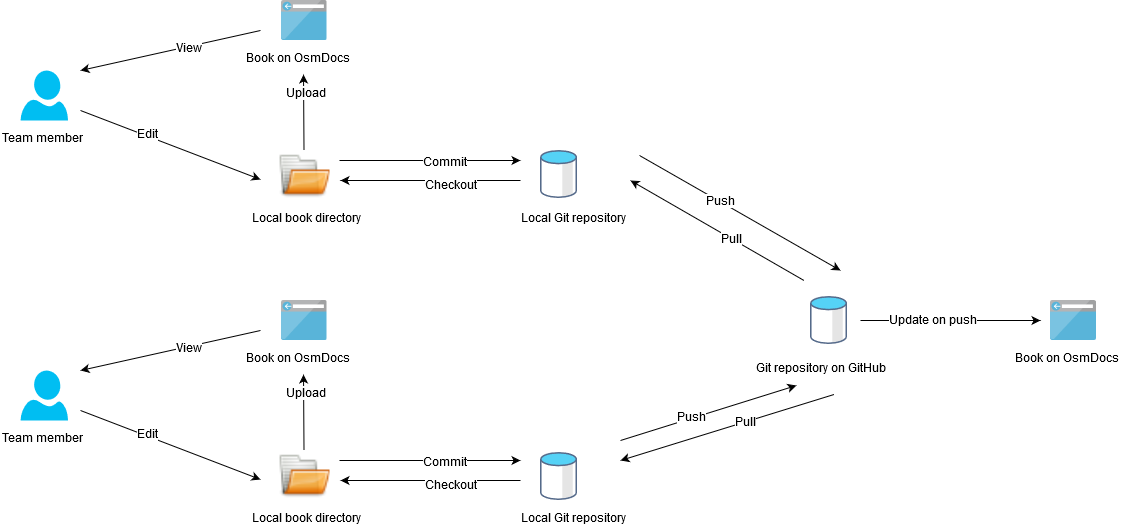

The diagram above was exported from draw.io. Its source (the exported page's mxGraphModel, read from the mxfile embedded in the PNG):
<mxGraphModel dx="1192" dy="809" grid="1" gridSize="10" guides="1" tooltips="1" connect="1" arrows="1" fold="1" page="1" pageScale="1" pageWidth="1169" pageHeight="827" math="0" shadow="0">
  <root>
    <mxCell id="0" />
    <mxCell id="1" parent="0" />
    <mxCell id="05WxbL9uHtxvWj3v_xyh-1" value="" style="shape=image;verticalLabelPosition=bottom;labelBackgroundColor=#ffffff;verticalAlign=top;aspect=fixed;imageAspect=0;image=data:image/svg+xml,(base64 omitted: 4488 chars);" vertex="1" parent="1">
      <mxGeometry x="560" y="250" width="37" height="48" as="geometry" />
    </mxCell>
    <mxCell id="05WxbL9uHtxvWj3v_xyh-2" value="" style="verticalLabelPosition=bottom;html=1;verticalAlign=top;align=center;strokeColor=none;fillColor=#00BEF2;shape=mxgraph.azure.user;" vertex="1" parent="1">
      <mxGeometry x="40" y="170" width="47.5" height="50" as="geometry" />
    </mxCell>
    <mxCell id="05WxbL9uHtxvWj3v_xyh-4" value="&lt;div&gt;Team member&lt;/div&gt;" style="text;html=1;resizable=0;points=[];autosize=1;align=left;verticalAlign=top;spacingTop=-4;" vertex="1" parent="1">
      <mxGeometry x="20" y="230" width="100" height="20" as="geometry" />
    </mxCell>
    <mxCell id="05WxbL9uHtxvWj3v_xyh-5" value="&lt;div&gt;Local Git repository&lt;/div&gt;" style="text;html=1;resizable=0;points=[];autosize=1;align=left;verticalAlign=top;spacingTop=-4;" vertex="1" parent="1">
      <mxGeometry x="539" y="310" width="120" height="20" as="geometry" />
    </mxCell>
    <mxCell id="05WxbL9uHtxvWj3v_xyh-6" value="" style="shape=image;html=1;verticalAlign=top;verticalLabelPosition=bottom;labelBackgroundColor=#ffffff;imageAspect=0;aspect=fixed;image=https://cdn2.iconfinder.com/data/icons/discovery/32x32/status/gtk-directory.png;fillColor=#00BEF2;" vertex="1" parent="1">
      <mxGeometry x="297.5" y="250" width="52" height="52" as="geometry" />
    </mxCell>
    <mxCell id="05WxbL9uHtxvWj3v_xyh-7" value="&lt;div&gt;Local book directory&lt;/div&gt;" style="text;html=1;resizable=0;points=[];autosize=1;align=left;verticalAlign=top;spacingTop=-4;" vertex="1" parent="1">
      <mxGeometry x="270" y="310" width="120" height="20" as="geometry" />
    </mxCell>
    <mxCell id="05WxbL9uHtxvWj3v_xyh-8" value="" style="shape=image;verticalLabelPosition=bottom;labelBackgroundColor=#ffffff;verticalAlign=top;aspect=fixed;imageAspect=0;image=data:image/svg+xml,(base64 omitted: 4288 chars);fillColor=#00BEF2;html=1;" vertex="1" parent="1">
      <mxGeometry x="300.5" y="100" width="46" height="40" as="geometry" />
    </mxCell>
    <mxCell id="05WxbL9uHtxvWj3v_xyh-9" value="Book on OsmDocs" style="text;html=1;resizable=0;points=[];autosize=1;align=left;verticalAlign=top;spacingTop=-4;" vertex="1" parent="1">
      <mxGeometry x="263.5" y="150" width="120" height="20" as="geometry" />
    </mxCell>
    <mxCell id="05WxbL9uHtxvWj3v_xyh-10" value="" style="endArrow=classic;html=1;" edge="1" parent="1">
      <mxGeometry width="50" height="50" relative="1" as="geometry">
        <mxPoint x="100" y="210" as="sourcePoint" />
        <mxPoint x="280" y="279" as="targetPoint" />
      </mxGeometry>
    </mxCell>
    <mxCell id="05WxbL9uHtxvWj3v_xyh-11" value="&lt;div&gt;Edit &lt;/div&gt;" style="text;html=1;resizable=0;points=[];align=center;verticalAlign=middle;labelBackgroundColor=#ffffff;" vertex="1" connectable="0" parent="05WxbL9uHtxvWj3v_xyh-10">
      <mxGeometry x="-0.2667" y="1" relative="1" as="geometry">
        <mxPoint as="offset" />
      </mxGeometry>
    </mxCell>
    <mxCell id="05WxbL9uHtxvWj3v_xyh-12" value="" style="endArrow=classic;html=1;entryX=0.496;entryY=1.2;entryDx=0;entryDy=0;entryPerimeter=0;" edge="1" parent="1" target="05WxbL9uHtxvWj3v_xyh-9">
      <mxGeometry width="50" height="50" relative="1" as="geometry">
        <mxPoint x="323.5" y="250" as="sourcePoint" />
        <mxPoint x="373.5" y="200" as="targetPoint" />
      </mxGeometry>
    </mxCell>
    <mxCell id="05WxbL9uHtxvWj3v_xyh-13" value="Upload" style="text;html=1;resizable=0;points=[];align=center;verticalAlign=middle;labelBackgroundColor=#ffffff;" vertex="1" connectable="0" parent="05WxbL9uHtxvWj3v_xyh-12">
      <mxGeometry x="0.4734" y="-2" relative="1" as="geometry">
        <mxPoint as="offset" />
      </mxGeometry>
    </mxCell>
    <mxCell id="05WxbL9uHtxvWj3v_xyh-14" value="" style="endArrow=classic;html=1;" edge="1" parent="1">
      <mxGeometry width="50" height="50" relative="1" as="geometry">
        <mxPoint x="280" y="130" as="sourcePoint" />
        <mxPoint x="100" y="170" as="targetPoint" />
      </mxGeometry>
    </mxCell>
    <mxCell id="05WxbL9uHtxvWj3v_xyh-15" value="View" style="text;html=1;resizable=0;points=[];align=center;verticalAlign=middle;labelBackgroundColor=#ffffff;" vertex="1" connectable="0" parent="05WxbL9uHtxvWj3v_xyh-14">
      <mxGeometry x="-0.1923" y="3" relative="1" as="geometry">
        <mxPoint as="offset" />
      </mxGeometry>
    </mxCell>
    <mxCell id="05WxbL9uHtxvWj3v_xyh-16" value="" style="endArrow=classic;html=1;" edge="1" parent="1">
      <mxGeometry width="50" height="50" relative="1" as="geometry">
        <mxPoint x="359" y="260" as="sourcePoint" />
        <mxPoint x="540" y="260" as="targetPoint" />
      </mxGeometry>
    </mxCell>
    <mxCell id="05WxbL9uHtxvWj3v_xyh-17" value="Commit" style="text;html=1;resizable=0;points=[];align=center;verticalAlign=middle;labelBackgroundColor=#ffffff;" vertex="1" connectable="0" parent="05WxbL9uHtxvWj3v_xyh-16">
      <mxGeometry x="0.1556" y="-2" relative="1" as="geometry">
        <mxPoint as="offset" />
      </mxGeometry>
    </mxCell>
    <mxCell id="05WxbL9uHtxvWj3v_xyh-18" value="" style="endArrow=classic;html=1;" edge="1" parent="1">
      <mxGeometry width="50" height="50" relative="1" as="geometry">
        <mxPoint x="540" y="280" as="sourcePoint" />
        <mxPoint x="360" y="280" as="targetPoint" />
      </mxGeometry>
    </mxCell>
    <mxCell id="05WxbL9uHtxvWj3v_xyh-19" value="Checkout" style="text;html=1;resizable=0;points=[];align=center;verticalAlign=middle;labelBackgroundColor=#ffffff;" vertex="1" connectable="0" parent="05WxbL9uHtxvWj3v_xyh-18">
      <mxGeometry x="-0.2222" y="5" relative="1" as="geometry">
        <mxPoint as="offset" />
      </mxGeometry>
    </mxCell>
    <mxCell id="05WxbL9uHtxvWj3v_xyh-20" value="" style="shape=image;verticalLabelPosition=bottom;labelBackgroundColor=#ffffff;verticalAlign=top;aspect=fixed;imageAspect=0;image=data:image/svg+xml,(base64 omitted: 4488 chars);" vertex="1" parent="1">
      <mxGeometry x="560" y="552" width="37" height="48" as="geometry" />
    </mxCell>
    <mxCell id="05WxbL9uHtxvWj3v_xyh-21" value="" style="verticalLabelPosition=bottom;html=1;verticalAlign=top;align=center;strokeColor=none;fillColor=#00BEF2;shape=mxgraph.azure.user;" vertex="1" parent="1">
      <mxGeometry x="40" y="470" width="47.5" height="50" as="geometry" />
    </mxCell>
    <mxCell id="05WxbL9uHtxvWj3v_xyh-22" value="&lt;div&gt;Team member&lt;/div&gt;" style="text;html=1;resizable=0;points=[];autosize=1;align=left;verticalAlign=top;spacingTop=-4;" vertex="1" parent="1">
      <mxGeometry x="20" y="530" width="100" height="20" as="geometry" />
    </mxCell>
    <mxCell id="05WxbL9uHtxvWj3v_xyh-23" value="&lt;div&gt;Local Git repository&lt;/div&gt;" style="text;html=1;resizable=0;points=[];autosize=1;align=left;verticalAlign=top;spacingTop=-4;" vertex="1" parent="1">
      <mxGeometry x="539" y="610" width="120" height="20" as="geometry" />
    </mxCell>
    <mxCell id="05WxbL9uHtxvWj3v_xyh-24" value="" style="shape=image;html=1;verticalAlign=top;verticalLabelPosition=bottom;labelBackgroundColor=#ffffff;imageAspect=0;aspect=fixed;image=https://cdn2.iconfinder.com/data/icons/discovery/32x32/status/gtk-directory.png;fillColor=#00BEF2;" vertex="1" parent="1">
      <mxGeometry x="297.5" y="550" width="52" height="52" as="geometry" />
    </mxCell>
    <mxCell id="05WxbL9uHtxvWj3v_xyh-25" value="&lt;div&gt;Local book directory&lt;/div&gt;" style="text;html=1;resizable=0;points=[];autosize=1;align=left;verticalAlign=top;spacingTop=-4;" vertex="1" parent="1">
      <mxGeometry x="270" y="610" width="120" height="20" as="geometry" />
    </mxCell>
    <mxCell id="05WxbL9uHtxvWj3v_xyh-26" value="" style="shape=image;verticalLabelPosition=bottom;labelBackgroundColor=#ffffff;verticalAlign=top;aspect=fixed;imageAspect=0;image=data:image/svg+xml,(base64 omitted: 4288 chars);fillColor=#00BEF2;html=1;" vertex="1" parent="1">
      <mxGeometry x="300.5" y="400" width="46" height="40" as="geometry" />
    </mxCell>
    <mxCell id="05WxbL9uHtxvWj3v_xyh-27" value="Book on OsmDocs" style="text;html=1;resizable=0;points=[];autosize=1;align=left;verticalAlign=top;spacingTop=-4;" vertex="1" parent="1">
      <mxGeometry x="263.5" y="450" width="120" height="20" as="geometry" />
    </mxCell>
    <mxCell id="05WxbL9uHtxvWj3v_xyh-28" value="" style="endArrow=classic;html=1;" edge="1" parent="1">
      <mxGeometry width="50" height="50" relative="1" as="geometry">
        <mxPoint x="100" y="510" as="sourcePoint" />
        <mxPoint x="280" y="579" as="targetPoint" />
      </mxGeometry>
    </mxCell>
    <mxCell id="05WxbL9uHtxvWj3v_xyh-29" value="&lt;div&gt;Edit &lt;/div&gt;" style="text;html=1;resizable=0;points=[];align=center;verticalAlign=middle;labelBackgroundColor=#ffffff;" vertex="1" connectable="0" parent="05WxbL9uHtxvWj3v_xyh-28">
      <mxGeometry x="-0.2667" y="1" relative="1" as="geometry">
        <mxPoint as="offset" />
      </mxGeometry>
    </mxCell>
    <mxCell id="05WxbL9uHtxvWj3v_xyh-30" value="" style="endArrow=classic;html=1;entryX=0.496;entryY=1.2;entryDx=0;entryDy=0;entryPerimeter=0;" edge="1" parent="1" target="05WxbL9uHtxvWj3v_xyh-27">
      <mxGeometry width="50" height="50" relative="1" as="geometry">
        <mxPoint x="323.5" y="550" as="sourcePoint" />
        <mxPoint x="373.5" y="500" as="targetPoint" />
      </mxGeometry>
    </mxCell>
    <mxCell id="05WxbL9uHtxvWj3v_xyh-31" value="Upload" style="text;html=1;resizable=0;points=[];align=center;verticalAlign=middle;labelBackgroundColor=#ffffff;" vertex="1" connectable="0" parent="05WxbL9uHtxvWj3v_xyh-30">
      <mxGeometry x="0.4734" y="-2" relative="1" as="geometry">
        <mxPoint as="offset" />
      </mxGeometry>
    </mxCell>
    <mxCell id="05WxbL9uHtxvWj3v_xyh-32" value="" style="endArrow=classic;html=1;" edge="1" parent="1">
      <mxGeometry width="50" height="50" relative="1" as="geometry">
        <mxPoint x="280" y="430" as="sourcePoint" />
        <mxPoint x="100" y="470" as="targetPoint" />
      </mxGeometry>
    </mxCell>
    <mxCell id="05WxbL9uHtxvWj3v_xyh-33" value="View" style="text;html=1;resizable=0;points=[];align=center;verticalAlign=middle;labelBackgroundColor=#ffffff;" vertex="1" connectable="0" parent="05WxbL9uHtxvWj3v_xyh-32">
      <mxGeometry x="-0.1923" y="3" relative="1" as="geometry">
        <mxPoint as="offset" />
      </mxGeometry>
    </mxCell>
    <mxCell id="05WxbL9uHtxvWj3v_xyh-34" value="" style="endArrow=classic;html=1;" edge="1" parent="1">
      <mxGeometry width="50" height="50" relative="1" as="geometry">
        <mxPoint x="359" y="560" as="sourcePoint" />
        <mxPoint x="540" y="560" as="targetPoint" />
      </mxGeometry>
    </mxCell>
    <mxCell id="05WxbL9uHtxvWj3v_xyh-35" value="Commit" style="text;html=1;resizable=0;points=[];align=center;verticalAlign=middle;labelBackgroundColor=#ffffff;" vertex="1" connectable="0" parent="05WxbL9uHtxvWj3v_xyh-34">
      <mxGeometry x="0.1556" y="-2" relative="1" as="geometry">
        <mxPoint as="offset" />
      </mxGeometry>
    </mxCell>
    <mxCell id="05WxbL9uHtxvWj3v_xyh-36" value="" style="endArrow=classic;html=1;" edge="1" parent="1">
      <mxGeometry width="50" height="50" relative="1" as="geometry">
        <mxPoint x="540" y="580" as="sourcePoint" />
        <mxPoint x="360" y="580" as="targetPoint" />
      </mxGeometry>
    </mxCell>
    <mxCell id="05WxbL9uHtxvWj3v_xyh-37" value="Checkout" style="text;html=1;resizable=0;points=[];align=center;verticalAlign=middle;labelBackgroundColor=#ffffff;" vertex="1" connectable="0" parent="05WxbL9uHtxvWj3v_xyh-36">
      <mxGeometry x="-0.2222" y="5" relative="1" as="geometry">
        <mxPoint as="offset" />
      </mxGeometry>
    </mxCell>
    <mxCell id="05WxbL9uHtxvWj3v_xyh-40" value="" style="shape=image;verticalLabelPosition=bottom;labelBackgroundColor=#ffffff;verticalAlign=top;aspect=fixed;imageAspect=0;image=data:image/svg+xml,(base64 omitted: 4488 chars);" vertex="1" parent="1">
      <mxGeometry x="830" y="396" width="37" height="48" as="geometry" />
    </mxCell>
    <mxCell id="05WxbL9uHtxvWj3v_xyh-41" value="Git repository on GitHub" style="text;html=1;resizable=0;points=[];autosize=1;align=left;verticalAlign=top;spacingTop=-4;" vertex="1" parent="1">
      <mxGeometry x="773.5" y="460" width="150" height="20" as="geometry" />
    </mxCell>
    <mxCell id="05WxbL9uHtxvWj3v_xyh-42" value="" style="endArrow=classic;html=1;" edge="1" parent="1">
      <mxGeometry width="50" height="50" relative="1" as="geometry">
        <mxPoint x="659" y="255" as="sourcePoint" />
        <mxPoint x="860" y="370" as="targetPoint" />
      </mxGeometry>
    </mxCell>
    <mxCell id="05WxbL9uHtxvWj3v_xyh-43" value="Push" style="text;html=1;resizable=0;points=[];align=center;verticalAlign=middle;labelBackgroundColor=#ffffff;" vertex="1" connectable="0" parent="05WxbL9uHtxvWj3v_xyh-42">
      <mxGeometry x="-0.1955" relative="1" as="geometry">
        <mxPoint as="offset" />
      </mxGeometry>
    </mxCell>
    <mxCell id="05WxbL9uHtxvWj3v_xyh-44" value="" style="endArrow=classic;html=1;" edge="1" parent="1">
      <mxGeometry width="50" height="50" relative="1" as="geometry">
        <mxPoint x="823.5" y="380" as="sourcePoint" />
        <mxPoint x="650" y="280" as="targetPoint" />
      </mxGeometry>
    </mxCell>
    <mxCell id="05WxbL9uHtxvWj3v_xyh-45" value="Pull" style="text;html=1;resizable=0;points=[];align=center;verticalAlign=middle;labelBackgroundColor=#ffffff;" vertex="1" connectable="0" parent="05WxbL9uHtxvWj3v_xyh-44">
      <mxGeometry x="-0.1682" y="1" relative="1" as="geometry">
        <mxPoint as="offset" />
      </mxGeometry>
    </mxCell>
    <mxCell id="05WxbL9uHtxvWj3v_xyh-46" value="" style="endArrow=classic;html=1;entryX=0.283;entryY=1.25;entryDx=0;entryDy=0;entryPerimeter=0;" edge="1" parent="1" target="05WxbL9uHtxvWj3v_xyh-41">
      <mxGeometry width="50" height="50" relative="1" as="geometry">
        <mxPoint x="640" y="540" as="sourcePoint" />
        <mxPoint x="881" y="677.5" as="targetPoint" />
      </mxGeometry>
    </mxCell>
    <mxCell id="05WxbL9uHtxvWj3v_xyh-47" value="Push" style="text;html=1;resizable=0;points=[];align=center;verticalAlign=middle;labelBackgroundColor=#ffffff;" vertex="1" connectable="0" parent="05WxbL9uHtxvWj3v_xyh-46">
      <mxGeometry x="-0.1955" relative="1" as="geometry">
        <mxPoint as="offset" />
      </mxGeometry>
    </mxCell>
    <mxCell id="05WxbL9uHtxvWj3v_xyh-48" value="" style="endArrow=classic;html=1;" edge="1" parent="1">
      <mxGeometry width="50" height="50" relative="1" as="geometry">
        <mxPoint x="853.5" y="494" as="sourcePoint" />
        <mxPoint x="640" y="560" as="targetPoint" />
      </mxGeometry>
    </mxCell>
    <mxCell id="05WxbL9uHtxvWj3v_xyh-49" value="Pull" style="text;html=1;resizable=0;points=[];align=center;verticalAlign=middle;labelBackgroundColor=#ffffff;" vertex="1" connectable="0" parent="05WxbL9uHtxvWj3v_xyh-48">
      <mxGeometry x="-0.1682" y="1" relative="1" as="geometry">
        <mxPoint as="offset" />
      </mxGeometry>
    </mxCell>
    <mxCell id="05WxbL9uHtxvWj3v_xyh-50" value="" style="shape=image;verticalLabelPosition=bottom;labelBackgroundColor=#ffffff;verticalAlign=top;aspect=fixed;imageAspect=0;image=data:image/svg+xml,(base64 omitted: 4288 chars);fillColor=#00BEF2;html=1;" vertex="1" parent="1">
      <mxGeometry x="1070" y="400" width="46" height="40" as="geometry" />
    </mxCell>
    <mxCell id="05WxbL9uHtxvWj3v_xyh-51" value="Book on OsmDocs" style="text;html=1;resizable=0;points=[];autosize=1;align=left;verticalAlign=top;spacingTop=-4;" vertex="1" parent="1">
      <mxGeometry x="1033" y="450" width="120" height="20" as="geometry" />
    </mxCell>
    <mxCell id="05WxbL9uHtxvWj3v_xyh-52" value="" style="endArrow=classic;html=1;" edge="1" parent="1">
      <mxGeometry width="50" height="50" relative="1" as="geometry">
        <mxPoint x="880" y="420" as="sourcePoint" />
        <mxPoint x="1060" y="420" as="targetPoint" />
      </mxGeometry>
    </mxCell>
    <mxCell id="05WxbL9uHtxvWj3v_xyh-53" value="Update on push" style="text;html=1;resizable=0;points=[];align=center;verticalAlign=middle;labelBackgroundColor=#ffffff;" vertex="1" connectable="0" parent="05WxbL9uHtxvWj3v_xyh-52">
      <mxGeometry x="-0.1955" relative="1" as="geometry">
        <mxPoint as="offset" />
      </mxGeometry>
    </mxCell>
  </root>
</mxGraphModel>